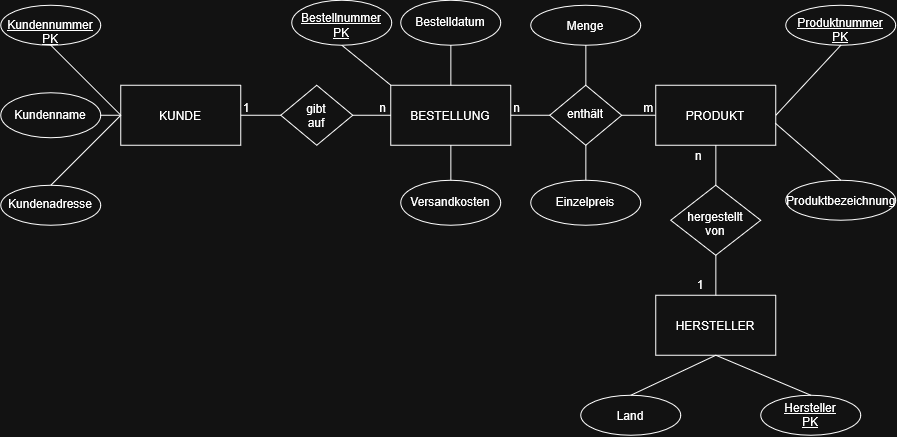

The diagram above was exported from draw.io. Its source (the exported page's mxGraphModel, read from the mxfile embedded in the PNG):
<mxGraphModel dx="2043" dy="827" grid="1" gridSize="10" guides="1" tooltips="1" connect="1" arrows="1" fold="1" page="1" pageScale="1" pageWidth="827" pageHeight="1169" math="0" shadow="0">
  <root>
    <mxCell id="0" />
    <mxCell id="1" parent="0" />
    <mxCell id="FiIyJBcTmsr9uP5ubEsO-1" parent="1" style="rounded=0;whiteSpace=wrap;html=1;" value="KUNDE" vertex="1">
      <mxGeometry height="60" width="120" x="40" y="180" as="geometry" />
    </mxCell>
    <mxCell id="FiIyJBcTmsr9uP5ubEsO-2" parent="1" style="rounded=0;whiteSpace=wrap;html=1;" value="BESTELLUNG" vertex="1">
      <mxGeometry height="60" width="120" x="310" y="180" as="geometry" />
    </mxCell>
    <mxCell id="FiIyJBcTmsr9uP5ubEsO-3" parent="1" style="rounded=0;whiteSpace=wrap;html=1;" value="PRODUKT" vertex="1">
      <mxGeometry height="60" width="120" x="575" y="180" as="geometry" />
    </mxCell>
    <mxCell id="FiIyJBcTmsr9uP5ubEsO-4" parent="1" style="rounded=0;whiteSpace=wrap;html=1;" value="HERSTELLER" vertex="1">
      <mxGeometry height="60" width="120" x="575" y="390" as="geometry" />
    </mxCell>
    <mxCell id="FiIyJBcTmsr9uP5ubEsO-5" parent="1" style="rhombus;whiteSpace=wrap;html=1;shapeInside=1;" value="gibt auf&lt;div&gt;&lt;br/&gt;&lt;/div&gt;" vertex="1">
      <mxGeometry height="60" width="72" x="200" y="180" as="geometry" />
    </mxCell>
    <mxCell id="FiIyJBcTmsr9uP5ubEsO-6" parent="1" style="rhombus;whiteSpace=wrap;html=1;shapeInside=1;" value="enthält" vertex="1">
      <mxGeometry height="60" width="72" x="469" y="180" as="geometry" />
    </mxCell>
    <mxCell id="FiIyJBcTmsr9uP5ubEsO-7" parent="1" style="rhombus;whiteSpace=wrap;html=1;shapeInside=1;" value="hergestellt von&lt;div&gt;&lt;br&gt;&lt;/div&gt;" vertex="1">
      <mxGeometry height="70" width="90" x="590" y="280" as="geometry" />
    </mxCell>
    <mxCell id="FiIyJBcTmsr9uP5ubEsO-13" edge="1" parent="1" source="FiIyJBcTmsr9uP5ubEsO-1" style="endArrow=none;html=1;rounded=0;exitX=1;exitY=0.5;exitDx=0;exitDy=0;" value="">
      <mxGeometry height="50" relative="1" width="50" as="geometry">
        <mxPoint x="150" y="260" as="sourcePoint" />
        <mxPoint x="200" y="210" as="targetPoint" />
      </mxGeometry>
    </mxCell>
    <mxCell id="FiIyJBcTmsr9uP5ubEsO-14" edge="1" parent="1" source="FiIyJBcTmsr9uP5ubEsO-5" style="endArrow=none;html=1;rounded=0;entryX=0;entryY=0.5;entryDx=0;entryDy=0;exitX=1;exitY=0.5;exitDx=0;exitDy=0;" target="FiIyJBcTmsr9uP5ubEsO-2" value="">
      <mxGeometry height="50" relative="1" width="50" as="geometry">
        <mxPoint x="260" y="270" as="sourcePoint" />
        <mxPoint x="310" y="220" as="targetPoint" />
      </mxGeometry>
    </mxCell>
    <mxCell id="FiIyJBcTmsr9uP5ubEsO-15" edge="1" parent="1" source="FiIyJBcTmsr9uP5ubEsO-6" style="endArrow=none;html=1;rounded=0;entryX=0;entryY=0.5;entryDx=0;entryDy=0;exitX=1;exitY=0.5;exitDx=0;exitDy=0;" target="FiIyJBcTmsr9uP5ubEsO-3" value="">
      <mxGeometry height="50" relative="1" width="50" as="geometry">
        <Array as="points">
          <mxPoint x="560" y="210" />
        </Array>
        <mxPoint x="490" y="230" as="sourcePoint" />
        <mxPoint x="540" y="180" as="targetPoint" />
      </mxGeometry>
    </mxCell>
    <mxCell id="FiIyJBcTmsr9uP5ubEsO-16" edge="1" parent="1" source="FiIyJBcTmsr9uP5ubEsO-2" style="endArrow=none;html=1;rounded=0;exitX=1;exitY=0.5;exitDx=0;exitDy=0;entryX=0;entryY=0.5;entryDx=0;entryDy=0;" target="FiIyJBcTmsr9uP5ubEsO-6" value="">
      <mxGeometry height="50" relative="1" width="50" as="geometry">
        <mxPoint x="490" y="230" as="sourcePoint" />
        <mxPoint x="540" y="180" as="targetPoint" />
      </mxGeometry>
    </mxCell>
    <mxCell id="FiIyJBcTmsr9uP5ubEsO-17" edge="1" parent="1" source="FiIyJBcTmsr9uP5ubEsO-7" style="endArrow=none;html=1;rounded=0;exitX=0.5;exitY=0;exitDx=0;exitDy=0;entryX=0.5;entryY=1;entryDx=0;entryDy=0;" target="FiIyJBcTmsr9uP5ubEsO-3" value="">
      <mxGeometry height="50" relative="1" width="50" as="geometry">
        <mxPoint x="490" y="230" as="sourcePoint" />
        <mxPoint x="540" y="180" as="targetPoint" />
      </mxGeometry>
    </mxCell>
    <mxCell id="FiIyJBcTmsr9uP5ubEsO-18" edge="1" parent="1" source="FiIyJBcTmsr9uP5ubEsO-7" style="endArrow=none;html=1;rounded=0;entryX=0.5;entryY=0;entryDx=0;entryDy=0;exitX=0.5;exitY=1;exitDx=0;exitDy=0;" target="FiIyJBcTmsr9uP5ubEsO-4" value="">
      <mxGeometry height="50" relative="1" width="50" as="geometry">
        <mxPoint x="490" y="330" as="sourcePoint" />
        <mxPoint x="540" y="280" as="targetPoint" />
      </mxGeometry>
    </mxCell>
    <mxCell id="FiIyJBcTmsr9uP5ubEsO-20" parent="1" style="ellipse;whiteSpace=wrap;html=1;shapeInside=1;" value="&lt;u&gt;Kundennummer PK&lt;/u&gt;" vertex="1">
      <mxGeometry height="40" width="100" x="-80" y="100" as="geometry" />
    </mxCell>
    <mxCell id="FiIyJBcTmsr9uP5ubEsO-21" parent="1" style="ellipse;whiteSpace=wrap;html=1;shapeInside=1;" value="Kundenname" vertex="1">
      <mxGeometry height="45" width="100" x="-80" y="187.5" as="geometry" />
    </mxCell>
    <mxCell id="FiIyJBcTmsr9uP5ubEsO-22" parent="1" style="ellipse;whiteSpace=wrap;html=1;shapeInside=1;" value="Kundenadresse" vertex="1">
      <mxGeometry height="40" width="100" x="-80" y="280" as="geometry" />
    </mxCell>
    <mxCell id="FiIyJBcTmsr9uP5ubEsO-23" edge="1" parent="1" source="FiIyJBcTmsr9uP5ubEsO-22" style="endArrow=none;html=1;rounded=0;entryX=0;entryY=0.5;entryDx=0;entryDy=0;exitX=0.5;exitY=0;exitDx=0;exitDy=0;" target="FiIyJBcTmsr9uP5ubEsO-1" value="">
      <mxGeometry height="50" relative="1" width="50" as="geometry">
        <mxPoint x="390" y="350" as="sourcePoint" />
        <mxPoint x="440" y="300" as="targetPoint" />
      </mxGeometry>
    </mxCell>
    <mxCell id="FiIyJBcTmsr9uP5ubEsO-24" edge="1" parent="1" source="FiIyJBcTmsr9uP5ubEsO-21" style="endArrow=none;html=1;rounded=0;entryX=0;entryY=0.5;entryDx=0;entryDy=0;exitX=1;exitY=0.5;exitDx=0;exitDy=0;" target="FiIyJBcTmsr9uP5ubEsO-1" value="">
      <mxGeometry height="50" relative="1" width="50" as="geometry">
        <mxPoint x="390" y="350" as="sourcePoint" />
        <mxPoint x="440" y="300" as="targetPoint" />
      </mxGeometry>
    </mxCell>
    <mxCell id="FiIyJBcTmsr9uP5ubEsO-25" edge="1" parent="1" source="FiIyJBcTmsr9uP5ubEsO-20" style="endArrow=none;html=1;rounded=0;entryX=0;entryY=0.5;entryDx=0;entryDy=0;exitX=0.5;exitY=1;exitDx=0;exitDy=0;" target="FiIyJBcTmsr9uP5ubEsO-1" value="">
      <mxGeometry height="50" relative="1" width="50" as="geometry">
        <mxPoint x="390" y="350" as="sourcePoint" />
        <mxPoint x="440" y="300" as="targetPoint" />
      </mxGeometry>
    </mxCell>
    <mxCell id="FiIyJBcTmsr9uP5ubEsO-27" parent="1" style="ellipse;whiteSpace=wrap;html=1;shapeInside=1;" value="Bestelldatum" vertex="1">
      <mxGeometry height="45" width="100" x="320" y="95" as="geometry" />
    </mxCell>
    <mxCell id="FiIyJBcTmsr9uP5ubEsO-28" parent="1" style="ellipse;whiteSpace=wrap;html=1;shapeInside=1;" value="&lt;u&gt;Bestellnummer PK&lt;/u&gt;" vertex="1">
      <mxGeometry height="45" width="100" x="211" y="95" as="geometry" />
    </mxCell>
    <mxCell id="FiIyJBcTmsr9uP5ubEsO-29" parent="1" style="ellipse;whiteSpace=wrap;html=1;shapeInside=1;" value="Versandkosten" vertex="1">
      <mxGeometry height="45" width="100" x="320" y="275" as="geometry" />
    </mxCell>
    <mxCell id="FiIyJBcTmsr9uP5ubEsO-30" parent="1" style="ellipse;whiteSpace=wrap;html=1;shapeInside=1;" value="&lt;u&gt;Produktnummer PK&lt;/u&gt;" vertex="1">
      <mxGeometry height="40" width="110" x="705" y="100" as="geometry" />
    </mxCell>
    <mxCell id="FiIyJBcTmsr9uP5ubEsO-32" parent="1" style="ellipse;whiteSpace=wrap;html=1;shapeInside=1;" value="Produktbezeichnung" vertex="1">
      <mxGeometry height="40" width="110" x="705" y="275" as="geometry" />
    </mxCell>
    <mxCell id="FiIyJBcTmsr9uP5ubEsO-33" parent="1" style="ellipse;whiteSpace=wrap;html=1;shapeInside=1;" value="Land" vertex="1">
      <mxGeometry height="40" width="100" x="500" y="490" as="geometry" />
    </mxCell>
    <mxCell id="FiIyJBcTmsr9uP5ubEsO-34" parent="1" style="ellipse;whiteSpace=wrap;html=1;shapeInside=1;" value="&lt;u&gt;Hersteller PK&lt;/u&gt;" vertex="1">
      <mxGeometry height="40" width="100" x="680" y="490" as="geometry" />
    </mxCell>
    <mxCell id="FiIyJBcTmsr9uP5ubEsO-35" edge="1" parent="1" source="FiIyJBcTmsr9uP5ubEsO-2" style="endArrow=none;html=1;rounded=0;exitX=0.5;exitY=1;exitDx=0;exitDy=0;entryX=0.5;entryY=0;entryDx=0;entryDy=0;" target="FiIyJBcTmsr9uP5ubEsO-29" value="">
      <mxGeometry height="50" relative="1" width="50" as="geometry">
        <mxPoint x="390" y="350" as="sourcePoint" />
        <mxPoint x="440" y="300" as="targetPoint" />
      </mxGeometry>
    </mxCell>
    <mxCell id="FiIyJBcTmsr9uP5ubEsO-37" edge="1" parent="1" source="FiIyJBcTmsr9uP5ubEsO-3" style="endArrow=none;html=1;rounded=0;entryX=0.5;entryY=1;entryDx=0;entryDy=0;exitX=1;exitY=0.5;exitDx=0;exitDy=0;" target="FiIyJBcTmsr9uP5ubEsO-30" value="">
      <mxGeometry height="50" relative="1" width="50" as="geometry">
        <mxPoint x="390" y="350" as="sourcePoint" />
        <mxPoint x="440" y="300" as="targetPoint" />
      </mxGeometry>
    </mxCell>
    <mxCell id="FiIyJBcTmsr9uP5ubEsO-38" edge="1" parent="1" source="FiIyJBcTmsr9uP5ubEsO-2" style="endArrow=none;html=1;rounded=0;entryX=0.5;entryY=1;entryDx=0;entryDy=0;exitX=0;exitY=0;exitDx=0;exitDy=0;" target="FiIyJBcTmsr9uP5ubEsO-28" value="">
      <mxGeometry height="50" relative="1" width="50" as="geometry">
        <mxPoint x="310" y="200" as="sourcePoint" />
        <mxPoint x="360" y="150" as="targetPoint" />
      </mxGeometry>
    </mxCell>
    <mxCell id="FiIyJBcTmsr9uP5ubEsO-39" edge="1" parent="1" source="FiIyJBcTmsr9uP5ubEsO-2" style="endArrow=none;html=1;rounded=0;entryX=0.5;entryY=1;entryDx=0;entryDy=0;exitX=0.5;exitY=0;exitDx=0;exitDy=0;" target="FiIyJBcTmsr9uP5ubEsO-27" value="">
      <mxGeometry height="50" relative="1" width="50" as="geometry">
        <mxPoint x="430" y="190" as="sourcePoint" />
        <mxPoint x="480" y="140" as="targetPoint" />
      </mxGeometry>
    </mxCell>
    <mxCell id="FiIyJBcTmsr9uP5ubEsO-40" edge="1" parent="1" source="FiIyJBcTmsr9uP5ubEsO-3" style="endArrow=none;html=1;rounded=0;entryX=0.5;entryY=0;entryDx=0;entryDy=0;exitX=0.996;exitY=0.633;exitDx=0;exitDy=0;exitPerimeter=0;" target="FiIyJBcTmsr9uP5ubEsO-32" value="">
      <mxGeometry height="50" relative="1" width="50" as="geometry">
        <mxPoint x="710" y="260" as="sourcePoint" />
        <mxPoint x="760" y="210" as="targetPoint" />
      </mxGeometry>
    </mxCell>
    <mxCell id="FiIyJBcTmsr9uP5ubEsO-45" edge="1" parent="1" source="FiIyJBcTmsr9uP5ubEsO-33" style="endArrow=none;html=1;rounded=0;entryX=0.5;entryY=1;entryDx=0;entryDy=0;exitX=0.5;exitY=0;exitDx=0;exitDy=0;" target="FiIyJBcTmsr9uP5ubEsO-4" value="">
      <mxGeometry height="50" relative="1" width="50" as="geometry">
        <mxPoint x="410" y="380" as="sourcePoint" />
        <mxPoint x="440" y="300" as="targetPoint" />
      </mxGeometry>
    </mxCell>
    <mxCell id="FiIyJBcTmsr9uP5ubEsO-46" edge="1" parent="1" source="FiIyJBcTmsr9uP5ubEsO-4" style="endArrow=none;html=1;rounded=0;entryX=0.5;entryY=0;entryDx=0;entryDy=0;exitX=0.5;exitY=1;exitDx=0;exitDy=0;" target="FiIyJBcTmsr9uP5ubEsO-34" value="">
      <mxGeometry height="50" relative="1" width="50" as="geometry">
        <mxPoint x="390" y="350" as="sourcePoint" />
        <mxPoint x="440" y="300" as="targetPoint" />
      </mxGeometry>
    </mxCell>
    <mxCell id="FiIyJBcTmsr9uP5ubEsO-49" parent="1" style="text;html=1;whiteSpace=wrap;strokeColor=none;fillColor=none;align=center;verticalAlign=middle;rounded=0;" value="1&amp;nbsp; &amp;nbsp; &amp;nbsp; &amp;nbsp; &amp;nbsp; &amp;nbsp; &amp;nbsp; &amp;nbsp; &amp;nbsp; &amp;nbsp; &amp;nbsp; &amp;nbsp; &amp;nbsp; &amp;nbsp; &amp;nbsp; &amp;nbsp; &amp;nbsp; &amp;nbsp; &amp;nbsp; &amp;nbsp;n&amp;nbsp; &amp;nbsp; &amp;nbsp; &amp;nbsp; &amp;nbsp; &amp;nbsp; &amp;nbsp; &amp;nbsp; &amp;nbsp;" vertex="1">
      <mxGeometry height="30" width="150" x="161" y="195" as="geometry" />
    </mxCell>
    <mxCell id="FiIyJBcTmsr9uP5ubEsO-50" parent="1" style="text;html=1;whiteSpace=wrap;strokeColor=none;fillColor=none;align=center;verticalAlign=middle;rounded=0;" value="n&amp;nbsp; &amp;nbsp; &amp;nbsp; &amp;nbsp; &amp;nbsp; &amp;nbsp; &amp;nbsp; &amp;nbsp; &amp;nbsp; &amp;nbsp; &amp;nbsp; &amp;nbsp; &amp;nbsp; &amp;nbsp; &amp;nbsp; &amp;nbsp; &amp;nbsp; &amp;nbsp; &amp;nbsp;m&amp;nbsp; &amp;nbsp;&amp;nbsp;" vertex="1">
      <mxGeometry height="30" width="150" x="430" y="195" as="geometry" />
    </mxCell>
    <mxCell id="FiIyJBcTmsr9uP5ubEsO-51" parent="1" style="text;html=1;whiteSpace=wrap;strokeColor=none;fillColor=none;align=center;verticalAlign=middle;rounded=0;" value="&lt;div&gt;n&amp;nbsp;&lt;/div&gt;&lt;div&gt;&lt;br&gt;&lt;/div&gt;&lt;div&gt;&lt;br&gt;&lt;/div&gt;&lt;div&gt;&lt;br&gt;&lt;/div&gt;&lt;div&gt;&lt;br&gt;&lt;/div&gt;&lt;div&gt;&lt;br&gt;&lt;/div&gt;&lt;div&gt;&lt;br&gt;&lt;/div&gt;&lt;div&gt;&lt;br&gt;&lt;/div&gt;&lt;div&gt;&lt;br&gt;&lt;/div&gt;&lt;div&gt;1&lt;/div&gt;" vertex="1">
      <mxGeometry height="150" width="60" x="590" y="240" as="geometry" />
    </mxCell>
    <mxCell id="FiIyJBcTmsr9uP5ubEsO-55" parent="1" style="ellipse;whiteSpace=wrap;html=1;shapeInside=1;" value="Einzelpreis" vertex="1">
      <mxGeometry height="45" width="110" x="450" y="275" as="geometry" />
    </mxCell>
    <mxCell id="FiIyJBcTmsr9uP5ubEsO-56" parent="1" style="ellipse;whiteSpace=wrap;html=1;shapeInside=1;" value="Menge" vertex="1">
      <mxGeometry height="40" width="110" x="450" y="100" as="geometry" />
    </mxCell>
    <mxCell id="FiIyJBcTmsr9uP5ubEsO-57" edge="1" parent="1" source="FiIyJBcTmsr9uP5ubEsO-6" style="endArrow=none;html=1;rounded=0;entryX=0.5;entryY=1;entryDx=0;entryDy=0;exitX=0.5;exitY=0;exitDx=0;exitDy=0;" target="FiIyJBcTmsr9uP5ubEsO-56" value="">
      <mxGeometry height="50" relative="1" width="50" as="geometry">
        <mxPoint x="370" y="380" as="sourcePoint" />
        <mxPoint x="420" y="330" as="targetPoint" />
      </mxGeometry>
    </mxCell>
    <mxCell id="FiIyJBcTmsr9uP5ubEsO-58" edge="1" parent="1" source="FiIyJBcTmsr9uP5ubEsO-6" style="endArrow=none;html=1;rounded=0;entryX=0.5;entryY=0;entryDx=0;entryDy=0;exitX=0.5;exitY=1;exitDx=0;exitDy=0;" target="FiIyJBcTmsr9uP5ubEsO-55" value="">
      <mxGeometry height="50" relative="1" width="50" as="geometry">
        <mxPoint x="370" y="380" as="sourcePoint" />
        <mxPoint x="420" y="330" as="targetPoint" />
      </mxGeometry>
    </mxCell>
  </root>
</mxGraphModel>